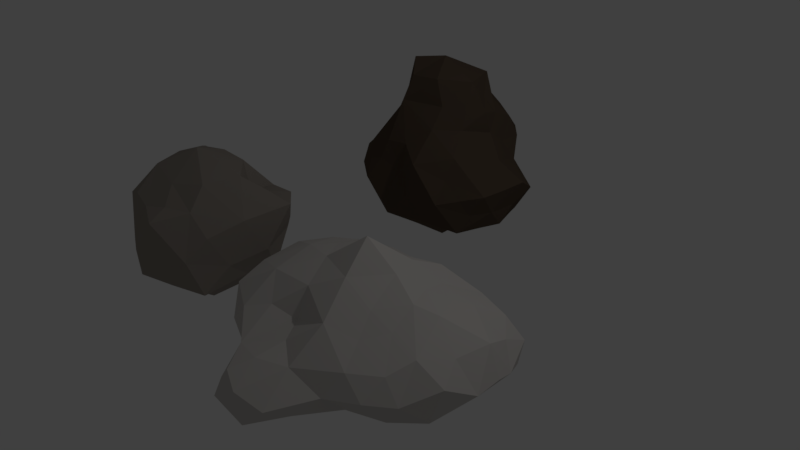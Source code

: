 # Source: rocks.blend  (saved by Blender 2.79.0; exported with 4.5.12 LTS)
import bpy
from mathutils import Matrix  # noqa: F401  (used for matrix-valued properties, if any)

bpy.ops.wm.read_factory_settings(use_empty=True)
scene = bpy.context.scene
scene.name = 'Scene'

# ---- collections
col_collection_1 = bpy.data.collections.new('Collection 1'); scene.collection.children.link(col_collection_1)

# ---- materials (node trees are filled in below, after node groups)
mat_material_003 = bpy.data.materials.new('Material.003')
mat_material_003.alpha_threshold = 0.0
mat_material_003.use_transparent_shadow = False
mat_material_003.diffuse_color = (0.5841, 0.5583, 0.5333, 1.0)
mat_material_003.roughness = 0.5
mat_material_001 = bpy.data.materials.new('Material.001')
mat_material_001.alpha_threshold = 0.0
mat_material_001.use_transparent_shadow = False
mat_material_001.diffuse_color = (0.1022, 0.07421, 0.05286, 1.0)
mat_material_001.roughness = 0.5
mat_material_002 = bpy.data.materials.new('Material.002')
mat_material_002.alpha_threshold = 0.0
mat_material_002.use_transparent_shadow = False
mat_material_002.diffuse_color = (0.3005, 0.2664, 0.2346, 1.0)
mat_material_002.roughness = 0.5

# ---- material node trees

# ---- world
world_world = bpy.data.worlds.new('World'); scene.world = world_world
world_world.color = (0.05088, 0.05088, 0.05088)
world_world.use_sun_shadow = False
world_world.sun_shadow_jitter_overblur = 0.0
world_world.cycles.sampling_method = 'MANUAL'

# ---- cameras
cam_camera = bpy.data.cameras.new('Camera')
cam_camera.clip_end = 100.0
cam_camera.lens = 35.0
cam_camera.sensor_width = 32.0
cam_camera.sensor_height = 18.0
cam_camera.ortho_scale = 7.314
cam_camera.dof.focus_distance = 0.0
cam_camera.dof.aperture_fstop = 128.0

# ---- lights
light_lamp = bpy.data.lights.new('Lamp', 'POINT')
light_lamp.transmission_factor = 0.0
light_lamp.cutoff_distance = 30.0
light_lamp.energy = 100.0
light_lamp.shadow_buffer_clip_start = 1.001
light_lamp.shadow_soft_size = 0.1
light_lamp.shadow_maximum_resolution = 0.006
light_lamp.use_absolute_resolution = True

# ---- meshes
me_icosphere_005 = bpy.data.meshes.new('Icosphere.005')
me_icosphere_005.from_pydata([(0.0, 0.0, -1.0), (1.004, -0.6656, -0.5125), (-0.3201, -1.819, -0.3057), (-1.337, 0.04366, -0.5087), (0.0, 0.0, 1.0), (1.116, 0.8944, -0.5297), (0.3172, -0.8762, 0.4482), (-0.8858, -0.576, 0.4675), (-0.8105, 0.5633, 0.4494), (0.2772, 0.8515, 0.4472), (1.094, -0.003056, 0.509), (0.6396, 0.7373, -0.6233), (-1.553, 0.1825, -0.2776), (-1.391, 0.561, -0.4174), (1.712, 0.225, -0.05211), (1.293, 0.6043, -0.4164), (-1.153, 0.8518, -0.4524), (-0.2344, 1.05, 0.08389), (-0.9906, 0.8867, 0.2558), (1.418, 0.6574, 0.08722), (-0.6127, 1.252, -0.5724), (1.016, 1.226, -0.156), (-0.6983, 1.373, -0.299), (1.413, 0.3674, -0.3537), (-1.724, 0.3196, -0.05824), (0.5937, 0.2718, -0.6491), (-0.4766, 0.8733, 0.2053), (1.194, 0.9072, 0.1738), (1.501, -0.1406, -0.2884), (-0.4844, 0.9856, -0.6639), (-0.3499, 1.4, -0.5425), (-0.01227, 1.32, -0.006704), (-0.6748, 0.3125, -0.6579), (-0.08822, -1.449, 0.1049), (1.152, -0.8051, 0.1975), (-0.5898, -0.8629, 0.2631), (-0.4558, 0.603, -0.6866), (0.7839, 0.002282, -0.6293), (-1.046, -0.6786, -0.3998), (1.465, -0.161, 0.2594), (-1.505, -0.3068, -0.3615), (0.6835, -0.7301, 0.3519), (1.47, 0.8133, -0.274), (0.8286, -0.1192, 0.5758), (-1.259, 0.5472, 0.3223), (0.4065, -1.727, -0.1567), (0.2656, 0.4409, -0.6861), (0.321, -0.7884, -0.6349), (1.092, -1.067, -0.02674), (-0.1251, 1.093, -0.6888), (0.7483, 1.018, 0.2135), (-0.4869, -1.3, -0.4556), (0.8829, -0.4638, 0.4158), (-1.543, 0.2284, 0.2704), (0.5763, 0.5621, 0.4438), (0.2015, 0.7865, -0.679), (0.4472, 0.0, 0.7236), (0.2945, -1.313, 0.1142), (0.3203, 1.197, 0.08046), (0.6573, 0.2249, 0.538), (1.557, -0.6052, -0.2312), (1.742, -0.1254, -0.05369), (-0.7898, -1.133, -0.2333), (1.045, 0.3471, -0.5713), (1.611, -0.4605, 0.1127), (-0.3641, 1.335, -0.02337), (0.6875, -0.5948, -0.5885), (1.012, -0.3294, -0.548), (-1.089, 0.3668, -0.5952), (-1.317, 1.063, -0.02985), (1.538, 0.2665, 0.2755), (1.416, 0.9807, -0.07183), (-0.7869, -0.02278, -0.6493), (-0.4543, -0.1975, 0.6549), (-1.486, -0.3232, 0.2471), (-0.2803, -0.595, 0.5171), (-0.7175, -0.5481, -0.5815), (-0.7802, 0.7504, -0.6222), (-1.523, -0.6532, -0.2435), (-1.45, 0.8642, -0.302), (-0.8969, -1.021, 0.167), (-0.9955, -0.004326, 0.5235), (-0.858, 1.174, 0.1014), (-0.1413, -0.4417, -0.7308), (-0.1472, 0.4763, -0.7465), (-0.2307, 0.5823, 0.499), (-0.3618, 0.2629, 0.7236), (-0.2277, -0.8012, 0.1989), (-1.072, 1.209, -0.3123), (-0.4635, 0.001974, -0.7303), (0.8099, 1.145, -0.5543), (-1.601, 0.6038, 0.08941), (0.2806, 1.232, -0.643), (0.2968, 0.1358, -0.8245), (1.626, 0.5125, -0.1602), (0.05548, -1.815, -0.05558), (0.08754, 1.518, -0.2477), (0.5613, -0.4561, 0.5253), (0.25, 0.4253, 0.6545), (1.273, -0.5095, 0.3127), (1.053, 0.5646, 0.363), (1.224, 0.05186, -0.5556), (-1.736, -0.1785, -0.0831), (-1.251, -0.9469, -0.1835), (-1.088, -0.2876, -0.5625), (0.1382, -0.4253, 0.7236), (-0.6572, 0.1297, 0.6161), (0.3667, -0.2659, -0.726), (-0.495, -1.344, 0.0354), (-0.1017, 0.7564, 0.1917), (0.6961, 1.37, -0.2169), (-1.375, -0.7637, 0.1688), (0.8191, -1.031, 0.1819), (-0.4991, -1.614, -0.2688), (-1.178, -0.4492, 0.3554), (-0.2238, -0.7792, -0.6711), (0.3191, -1.284, -0.4787), (1.301, -0.4677, -0.3858), (1.362, -0.8292, -0.04431), (0.1084, -1.112, -0.5739), (0.4609, -1.475, -0.3063), (0.1071, -1.785, -0.4518), (0.6947, -1.238, -0.08251), (-0.2203, -1.7, 0.0138), (0.6748, -0.9256, -0.3982), (-0.06323, -1.076, 0.1506), (-0.1007, -1.433, -0.5138), (-0.2283, -1.692, -0.4558), (-0.6798, -0.8513, -0.4722)], [], [(73, 7, 75), (75, 6, 105), (73, 4, 86), (73, 105, 4), (4, 105, 56), (109, 85, 9), (98, 85, 86), (78, 103, 111), (100, 59, 10), (100, 54, 59), (85, 8, 86), (96, 58, 110), (84, 0, 89), (73, 75, 105), (75, 87, 6), (111, 74, 78), (83, 0, 107), (8, 44, 81), (76, 89, 83), (0, 83, 89), (97, 56, 105), (74, 102, 78), (85, 98, 9), (98, 4, 56), (111, 80, 7), (6, 97, 105), (103, 80, 111), (98, 86, 4), (13, 79, 16), (14, 94, 70), (94, 23, 15), (15, 63, 5), (19, 27, 100), (16, 79, 88), (16, 77, 68), (17, 109, 31), (17, 65, 26), (18, 8, 26), (18, 69, 44), (19, 94, 71), (93, 0, 46), (92, 90, 11), (27, 71, 21), (21, 90, 110), (21, 5, 90), (22, 82, 65), (30, 22, 65), (13, 68, 3), (94, 15, 42), (24, 91, 79), (24, 102, 53), (19, 100, 70), (92, 11, 55), (65, 17, 31), (26, 85, 109), (92, 55, 49), (20, 77, 88), (11, 5, 63), (32, 89, 72), (42, 15, 5), (55, 46, 84), (92, 49, 30), (30, 96, 92), (31, 96, 65), (31, 109, 58), (94, 42, 71), (24, 12, 102), (12, 24, 13), (33, 95, 57), (19, 70, 94), (34, 52, 112), (35, 80, 108), (72, 3, 68), (37, 67, 66), (37, 66, 107), (25, 93, 46), (23, 101, 63), (60, 61, 64), (38, 103, 78), (35, 75, 7), (103, 38, 62), (40, 78, 102), (40, 3, 104), (41, 97, 6), (70, 39, 61), (42, 5, 71), (30, 65, 96), (43, 10, 59), (29, 77, 20), (44, 53, 81), (58, 50, 110), (79, 69, 88), (53, 74, 81), (27, 50, 100), (49, 29, 20), (47, 107, 66), (12, 3, 102), (25, 37, 107), (18, 82, 69), (22, 88, 82), (49, 20, 30), (50, 9, 54), (50, 54, 100), (80, 62, 108), (21, 110, 50), (52, 99, 43), (117, 67, 28), (34, 99, 52), (72, 104, 3), (54, 98, 59), (29, 49, 84), (82, 18, 26), (43, 99, 10), (35, 7, 80), (86, 106, 73), (56, 43, 59), (57, 95, 45), (110, 92, 96), (117, 60, 1), (43, 56, 97), (32, 72, 68), (114, 7, 81), (39, 70, 10), (74, 53, 102), (94, 14, 61), (68, 13, 16), (61, 14, 70), (62, 80, 103), (25, 11, 63), (26, 8, 85), (39, 10, 99), (61, 28, 23), (60, 118, 1), (106, 81, 73), (3, 12, 13), (36, 84, 32), (23, 94, 61), (30, 20, 22), (63, 101, 37), (69, 82, 88), (69, 79, 91), (97, 41, 52), (13, 24, 79), (46, 55, 11), (109, 17, 26), (72, 89, 76), (47, 83, 107), (38, 78, 104), (81, 106, 8), (118, 48, 1), (60, 117, 28), (0, 93, 107), (126, 119, 116), (84, 36, 29), (78, 40, 104), (77, 16, 88), (20, 88, 22), (34, 112, 48), (38, 104, 76), (28, 61, 60), (36, 77, 29), (44, 69, 91), (118, 64, 99), (56, 59, 98), (44, 91, 53), (46, 0, 84), (32, 84, 89), (28, 101, 23), (93, 25, 107), (97, 52, 43), (67, 117, 1), (21, 71, 5), (114, 74, 111), (3, 40, 102), (7, 114, 111), (28, 67, 101), (58, 9, 50), (11, 90, 5), (58, 109, 9), (18, 44, 8), (7, 73, 81), (39, 64, 61), (37, 25, 63), (87, 35, 108), (25, 46, 11), (54, 9, 98), (74, 114, 81), (77, 36, 32), (67, 37, 101), (77, 32, 68), (106, 86, 8), (104, 72, 76), (57, 112, 6), (24, 53, 91), (41, 112, 52), (55, 84, 49), (39, 99, 64), (82, 26, 65), (27, 19, 71), (23, 63, 15), (112, 41, 6), (110, 90, 92), (10, 70, 100), (67, 1, 66), (35, 87, 75), (27, 21, 50), (96, 31, 58), (113, 62, 51), (128, 38, 76), (116, 47, 124), (124, 1, 48), (121, 45, 95), (66, 124, 47), (119, 47, 116), (121, 95, 2), (128, 51, 62), (83, 115, 76), (125, 87, 108), (95, 123, 2), (62, 113, 108), (118, 99, 34), (116, 121, 126), (122, 48, 112), (122, 45, 120), (121, 113, 127), (51, 127, 113), (113, 2, 108), (51, 128, 115), (121, 120, 45), (115, 83, 47), (125, 6, 87), (45, 122, 57), (108, 123, 33), (118, 60, 64), (2, 123, 108), (125, 33, 57), (124, 48, 122), (121, 2, 113), (33, 125, 108), (122, 112, 57), (119, 126, 115), (118, 34, 48), (123, 95, 33), (124, 122, 120), (115, 126, 51), (47, 119, 115), (124, 66, 1), (120, 116, 124), (125, 57, 6), (116, 120, 121), (127, 51, 126), (128, 62, 38), (128, 76, 115), (126, 121, 127)])
me_icosphere_005.materials.append(mat_material_003)
me_icosphere_005.use_remesh_preserve_volume = False
me_icosphere_005.use_remesh_preserve_attributes = False
me_icosphere_005.use_mirror_vertex_groups = False
me_icosphere_005.update()
me_icosphere_004 = bpy.data.meshes.new('Icosphere.004')
me_icosphere_004.from_pydata([(0.5222, 0.9514, 0.3033), (-0.7022, 0.5609, 0.844), (-0.1522, 0.8284, 0.03921), (0.0, 0.0, -1.0), (0.8652, -0.6129, -0.4724), (-0.2793, -0.8851, -0.449), (-1.032, -0.01309, -0.4884), (-0.2775, 0.8543, -0.4482), (0.8419, 0.672, -0.4939), (0.303, -0.9324, 0.4905), (-0.7952, -0.6098, 0.5445), (-0.8351, 0.6453, 0.5514), (0.408, 1.106, 0.5876), (1.051, 0.003427, 0.5093), (0.0, -0.01204, 1.786), (0.7071, -0.8931, -0.004098), (0.3137, 0.6986, -0.3694), (0.753, 0.01428, 1.137), (0.1944, 0.9464, 0.1987), (-0.561, 0.4654, 1.132), (0.3332, -0.6062, 0.9223), (1.233, -0.4912, 0.162), (-0.7071, -0.8931, -0.004098), (-1.273, 0.3924, -0.001837), (-0.2204, -0.6192, 1.232), (0.2284, -0.7286, -0.4502), (0.0563, 0.7847, -0.2376), (-0.43, -0.1808, 1.722), (0.6427, 0.8164, 0.02207), (0.3436, 0.4789, 1.534), (-0.7569, 0.001109, 0.4592), (-0.9382, -0.5392, -0.4031), (-0.4098, 0.7219, 0.9753), (-0.3344, -0.7953, 0.6445), (-0.1131, -0.776, 0.2275), (-1.299, -0.3232, 0.1962), (-0.6498, -0.2621, 0.9601), (0.5501, 0.7728, 0.8593), (-0.05701, 0.8642, 1.194), (0.6293, 0.8865, 0.5482), (0.738, 0.4276, 0.6105), (0.5128, -0.4383, -0.5883), (0.4929, -0.139, -0.5398), (-0.166, 1.003, 0.3719), (1.221, 0.5304, 0.008419), (0.2845, -0.4664, 1.603), (-0.6063, 0.9259, 0.6658), (-0.6007, 0.7606, -0.2864), (1.108, 0.01612, -0.4436), (0.1132, 1.106, 0.7114), (-0.8372, 0.5328, -0.4412), (-0.01012, -0.7728, 0.6693), (-1.02, -0.6784, 0.07792), (0.7291, -0.5647, 0.6042), (0.2368, -0.3035, -0.7236), (-0.3839, -0.09618, -0.6957), (-0.1382, -0.4253, -0.7236), (-0.595, 0.8019, 0.1514), (0.3663, 0.1378, -0.7005), (-0.3224, 0.1829, -0.6895), (0.0559, -0.8453, -0.1118), (-0.4743, -0.8179, 0.3321), (-0.2759, -0.8296, -0.05549), (0.3239, 0.5848, 1.155), (0.6223, 0.3806, 1.023), (-0.4656, -0.5199, 0.7795), (-0.6083, 0.1881, 0.7194), (0.6068, -0.2987, 0.9068), (-0.3128, 0.4538, 1.595), (0.5987, -0.1009, 1.555), (0.5851, 0.3725, -0.5876), (-0.5435, -0.6833, -0.4056), (-0.6348, 0.1454, 1.275), (-1.337, 0.1467, 0.2418), (-0.2723, 1.019, 0.8253), (0.2175, 0.9484, 0.9333), (1.01, -0.5355, -0.1684), (0.7788, 0.1048, 0.825), (-1.089, 0.6753, -0.05331), (0.832, 0.5859, 0.328), (1.179, 0.194, -0.1691), (1.344, 0.1851, 0.2234), (-0.508, -0.3563, -0.5316), (0.6928, -0.7092, 0.3023), (1.162, -0.2318, -0.1689), (-1.189, -0.1651, -0.2007), (0.4666, -0.8101, -0.2274), (0.6571, 0.08435, -0.5456), (-0.4326, 0.4147, -0.5622), (-0.5547, 0.1516, -0.5476), (-0.04662, 0.4598, -0.6487), (-1.195, 0.1941, -0.2607), (-1.101, 0.4544, 0.3439), (-1.081, -0.4195, -0.1097), (1.316, -0.1519, 0.2028), (0.9603, -0.6884, 0.07815), (-1.092, -0.1673, 0.3479), (-1.04, -0.4641, 0.3696), (0.8273, -0.1477, 0.7075), (0.9761, -0.526, 0.3828), (-0.7017, -0.05375, -0.59), (-0.5789, 0.3577, -0.565), (0.9988, 0.3991, -0.4047), (0.9816, -0.2977, -0.4563), (0.5326, 0.222, 1.28), (0.602, -0.1995, 1.226), (-0.5292, -0.2172, 1.271), (0.3724, -0.4453, 1.22), (-0.2307, -0.4161, 1.541)], [], [(0, 28, 18), (0, 12, 39), (1, 11, 66), (1, 19, 46), (2, 43, 18), (74, 49, 43), (2, 57, 43), (19, 1, 66), (20, 9, 53), (54, 3, 58), (33, 61, 34), (10, 36, 30), (54, 41, 25), (44, 8, 28), (51, 24, 33), (16, 28, 8), (60, 9, 34), (39, 79, 28), (60, 5, 25), (60, 15, 9), (55, 3, 56), (41, 54, 42), (50, 47, 7), (5, 56, 25), (3, 54, 56), (42, 54, 58), (4, 41, 42), (7, 26, 16), (57, 46, 43), (57, 11, 46), (41, 4, 25), (54, 25, 56), (65, 36, 10), (74, 43, 46), (68, 14, 29), (57, 78, 11), (49, 12, 43), (61, 33, 10), (78, 50, 23), (39, 12, 37), (12, 49, 75), (17, 77, 64), (37, 64, 40), (22, 62, 34), (78, 47, 50), (31, 71, 22), (19, 32, 46), (32, 19, 38), (19, 72, 68), (22, 61, 10), (12, 18, 43), (69, 14, 45), (51, 9, 20), (2, 47, 57), (12, 0, 18), (22, 52, 31), (49, 74, 75), (30, 66, 11), (55, 59, 3), (61, 22, 34), (75, 37, 12), (11, 1, 46), (9, 51, 34), (81, 44, 79), (52, 22, 10), (79, 40, 13), (79, 44, 28), (13, 81, 79), (78, 57, 47), (77, 40, 64), (33, 65, 10), (68, 38, 19), (32, 74, 46), (77, 13, 40), (40, 39, 37), (28, 0, 39), (74, 38, 75), (72, 27, 68), (72, 66, 36), (51, 20, 24), (39, 40, 79), (26, 2, 18), (51, 33, 34), (77, 17, 67), (36, 65, 24), (65, 33, 24), (74, 32, 38), (72, 19, 66), (68, 29, 38), (69, 29, 14), (67, 20, 53), (2, 26, 47), (66, 30, 36), (14, 68, 27), (50, 89, 6), (90, 3, 59), (71, 5, 22), (25, 86, 60), (35, 73, 85), (90, 88, 7), (58, 87, 42), (58, 70, 87), (81, 94, 84), (80, 81, 84), (80, 44, 81), (21, 95, 76), (82, 55, 56), (83, 53, 9), (82, 71, 31), (82, 31, 6), (4, 76, 15), (62, 22, 5), (92, 78, 23), (85, 6, 31), (48, 80, 84), (86, 15, 60), (86, 25, 4), (82, 5, 71), (87, 48, 42), (8, 70, 16), (15, 95, 83), (88, 50, 7), (70, 58, 16), (23, 91, 85), (91, 6, 85), (90, 59, 88), (91, 23, 50), (90, 7, 16), (76, 4, 84), (62, 60, 34), (92, 11, 78), (26, 18, 28), (70, 8, 87), (55, 89, 59), (58, 90, 16), (92, 73, 30), (90, 58, 3), (60, 62, 5), (93, 35, 85), (93, 31, 52), (21, 76, 84), (94, 21, 84), (82, 56, 5), (94, 81, 13), (6, 91, 50), (95, 15, 76), (95, 21, 83), (31, 93, 85), (26, 28, 16), (73, 23, 85), (21, 94, 13), (26, 7, 47), (15, 83, 9), (35, 93, 52), (92, 23, 73), (15, 86, 4), (11, 92, 30), (35, 97, 96), (107, 20, 67), (108, 14, 27), (29, 63, 38), (108, 24, 45), (102, 87, 8), (102, 48, 87), (35, 96, 73), (48, 103, 42), (107, 69, 45), (67, 105, 107), (36, 106, 72), (29, 104, 64), (55, 100, 89), (63, 29, 64), (63, 75, 38), (63, 64, 37), (30, 96, 10), (13, 98, 53), (20, 107, 24), (63, 37, 75), (4, 103, 84), (59, 101, 88), (6, 100, 82), (96, 30, 73), (100, 6, 89), (10, 97, 52), (24, 108, 106), (97, 10, 96), (97, 35, 52), (21, 99, 83), (98, 13, 77), (98, 67, 53), (99, 53, 83), (99, 21, 13), (80, 102, 44), (100, 55, 82), (101, 59, 89), (101, 50, 88), (67, 98, 77), (102, 80, 48), (102, 8, 44), (103, 48, 84), (103, 4, 42), (104, 29, 69), (53, 99, 13), (50, 101, 89), (104, 17, 64), (105, 69, 107), (105, 67, 17), (106, 27, 72), (106, 36, 24), (69, 105, 17), (107, 45, 24), (17, 104, 69), (108, 27, 106), (108, 45, 14)])
me_icosphere_004.materials.append(mat_material_001)
me_icosphere_004.use_remesh_preserve_volume = False
me_icosphere_004.use_remesh_preserve_attributes = False
me_icosphere_004.use_mirror_vertex_groups = False
me_icosphere_004.update()
me_icosphere_003 = bpy.data.meshes.new('Icosphere.003')
me_icosphere_003.from_pydata([(-0.6809, -0.3246, -0.205), (-0.4731, 0.0002979, 0.9864), (0.3344, 0.08351, 1.058), (0.8333, 0.7574, 0.2543), (-0.9021, 0.3864, 0.5528), (-0.01194, 0.9178, -0.3844), (-0.5158, 0.685, -0.4395), (-0.8181, 0.5859, 0.8034), (0.3769, 0.1669, -0.7266), (-0.4255, -0.688, 0.6206), (0.7607, 0.08568, -0.3729), (0.8458, -0.2118, -0.1143), (-0.9563, 0.6671, 0.2521), (-0.7825, 0.1036, 0.2994), (-0.4815, 0.342, 0.9643), (-0.4421, -0.3507, 0.9208), (0.1789, 0.5336, 0.9053), (-0.4535, 0.008091, -0.7366), (0.04901, -0.4392, 0.8224), (0.2383, 1.01, -0.139), (-0.8882, -0.2239, 0.1064), (-0.8153, -0.09617, 0.6655), (0.6251, 0.8571, 0.0004914), (0.9523, 0.2973, -0.01458), (0.486, -0.2678, 0.8867), (0.7081, 0.8817, 0.517), (0.2169, -0.829, -0.1024), (-0.3688, -0.7502, 0.2298), (0.6475, 0.1756, 0.9295), (1.015, 0.6437, 0.5232), (0.5455, -0.5104, 0.6077), (0.544, -0.1418, -0.5137), (0.6415, -0.6984, 0.01374), (-0.1222, -0.7413, 0.5509), (-0.4445, 0.9169, 0.3549), (-0.6546, 0.7756, -0.1602), (0.8387, 0.432, 0.719), (-0.616, 0.8197, 0.621), (-0.1381, 0.4634, 0.9765), (0.3273, -0.3692, -0.6545), (0.39, 0.8028, -0.4411), (0.4317, 0.448, 0.5835), (-0.1045, -0.963, 0.0177), (-0.1371, -0.4302, -0.7317), (0.03548, 0.5483, -0.5236), (0.229, -0.7038, -0.4573), (-0.6095, -0.7243, -0.08817), (0.206, -0.6588, 0.6179), (0.1617, 0.3358, -0.6987), (-0.4774, -0.4306, -0.519), (-0.2508, 0.4265, -0.6564), (-0.6942, 0.4098, -0.3876), (0.7691, -0.4446, 0.3121), (-0.1587, 1.061, 0.03395), (-0.1896, 0.7905, 0.6402), (-0.9523, 0.2973, -0.01458), (0.0, -0.01337, 1.174), (0.9146, 0.001655, 0.4607), (0.2953, 0.901, 0.4805), (-1.007, 0.7215, 0.5902), (-0.7782, -0.5875, 0.4867), (0.2716, -0.9232, 0.5089), (0.7393, 0.5405, -0.4558), (-0.341, 0.9754, -0.495), (-0.9362, 0.007871, -0.4657), (-0.2766, -0.8513, -0.4477), (0.7369, -0.5439, -0.4564), (0.0, 7.905e-06, -1.0)], [], [(0, 20, 64), (31, 39, 8), (0, 49, 46), (39, 67, 8), (1, 15, 56), (49, 0, 64), (2, 28, 16), (43, 39, 45), (13, 4, 12), (2, 56, 24), (3, 29, 23), (4, 7, 59), (4, 13, 21), (4, 59, 12), (5, 63, 53), (22, 3, 23), (5, 40, 44), (6, 63, 50), (6, 51, 35), (19, 5, 53), (36, 28, 57), (7, 14, 37), (10, 31, 8), (1, 14, 21), (5, 19, 40), (3, 22, 25), (4, 14, 7), (20, 0, 46), (5, 44, 63), (29, 36, 57), (49, 64, 17), (15, 1, 21), (31, 10, 66), (14, 1, 56), (49, 65, 46), (36, 29, 41), (59, 7, 37), (39, 43, 67), (63, 6, 35), (58, 25, 22), (39, 66, 45), (28, 36, 41), (51, 6, 50), (29, 3, 25), (39, 31, 66), (4, 21, 14), (56, 2, 16), (28, 2, 24), (30, 52, 57), (29, 25, 41), (30, 47, 61), (28, 24, 57), (25, 58, 41), (47, 33, 61), (8, 48, 62), (11, 32, 66), (24, 18, 30), (9, 15, 60), (8, 62, 10), (33, 9, 27), (11, 10, 23), (9, 33, 15), (24, 30, 57), (24, 56, 18), (8, 67, 48), (9, 60, 27), (10, 62, 23), (27, 46, 42), (11, 52, 32), (11, 23, 57), (52, 30, 32), (10, 11, 66), (47, 30, 18), (46, 27, 60), (33, 47, 18), (11, 57, 52), (42, 61, 33), (59, 37, 34), (65, 49, 43), (35, 51, 55), (67, 43, 17), (44, 40, 48), (46, 60, 20), (26, 45, 32), (44, 50, 63), (37, 54, 34), (45, 65, 43), (45, 66, 32), (26, 42, 65), (41, 16, 28), (38, 14, 56), (42, 26, 61), (50, 44, 48), (48, 40, 62), (49, 17, 43), (62, 40, 22), (26, 65, 45), (26, 32, 61), (38, 16, 54), (51, 64, 55), (51, 50, 17), (46, 65, 42), (50, 48, 67), (12, 34, 35), (14, 38, 54), (19, 53, 58), (12, 35, 55), (12, 55, 13), (20, 55, 64), (35, 53, 63), (54, 37, 14), (19, 22, 40), (21, 60, 15), (32, 30, 61), (21, 20, 60), (34, 54, 53), (12, 59, 34), (51, 17, 64), (50, 67, 17), (29, 57, 23), (16, 38, 56), (22, 19, 58), (35, 34, 53), (53, 54, 58), (23, 62, 22), (18, 15, 33), (18, 56, 15), (33, 27, 42), (16, 41, 58), (58, 54, 16), (13, 55, 20), (21, 13, 20)])
me_icosphere_003.materials.append(mat_material_002)
me_icosphere_003.use_remesh_preserve_volume = False
me_icosphere_003.use_remesh_preserve_attributes = False
me_icosphere_003.use_mirror_vertex_groups = False
me_icosphere_003.update()

# ---- objects
ob_icosphere_001 = bpy.data.objects.new('Icosphere.001', me_icosphere_005)
ob_icosphere = bpy.data.objects.new('Icosphere', me_icosphere_004)
ob_icosphere_003 = bpy.data.objects.new('Icosphere.003', me_icosphere_003)
ob_lamp = bpy.data.objects.new('Lamp', light_lamp)
ob_camera = bpy.data.objects.new('Camera', cam_camera)

# ---- transforms, parenting, visibility, modifiers, constraints
ob_icosphere_001.location = (1.269, -1.128, 0.1302)
ob_icosphere_001.lineart.crease_threshold = 0.0
ob_icosphere.location = (-0.7977, 2.187, 0.2387)
ob_icosphere.lineart.crease_threshold = 0.0
ob_icosphere_003.location = (-1.746, -1.303, 0.1484)
ob_icosphere_003.lineart.crease_threshold = 0.0
ob_lamp.location = (4.076, 1.005, 5.904)
ob_lamp.rotation_euler = (0.6503, 0.05522, 1.866)
ob_lamp.lock_rotations_4d = False
ob_lamp.empty_display_type = 'ARROWS'
ob_lamp.color = (0.0, 0.0, 0.0, 0.0)
ob_lamp.lineart.crease_threshold = 0.0
ob_camera.location = (7.481, -6.508, 5.344)
ob_camera.rotation_euler = (1.109, 0.0, 0.8149)
ob_camera.lock_rotations_4d = False
ob_camera.empty_display_type = 'ARROWS'
ob_camera.color = (0.0, 0.0, 0.0, 0.0)
ob_camera.display_type = 'WIRE'
ob_camera.lineart.crease_threshold = 0.0

# ---- collection membership
col_collection_1.objects.link(ob_icosphere_001)
col_collection_1.objects.link(ob_icosphere)
col_collection_1.objects.link(ob_icosphere_003)
col_collection_1.objects.link(ob_lamp)
col_collection_1.objects.link(ob_camera)

# ---- scene / render settings (as saved in the file)
scene.camera = ob_camera
scene.frame_start = 1; scene.frame_end = 250; scene.frame_set(1)
scene.render.engine = 'BLENDER_EEVEE_NEXT'
scene.render.resolution_percentage = 50
scene.render.dither_intensity = 0.0
scene.cycles.use_denoising = False
scene.cycles.samples = 128
scene.cycles.sampling_pattern = 'TABULATED_SOBOL'
scene.cycles.use_adaptive_sampling = False
scene.cycles.use_light_tree = False
scene.cycles.blur_glossy = 0.0
scene.cycles.sample_clamp_indirect = 0.0
scene.view_settings.view_transform = 'Standard'
bpy.context.view_layer.update()
